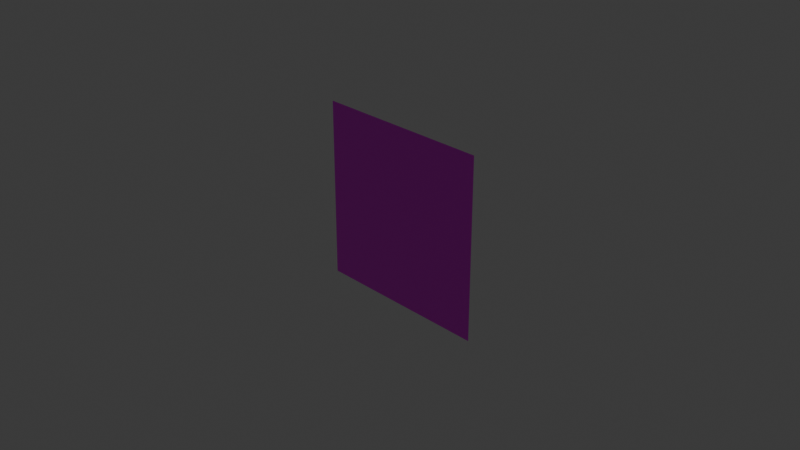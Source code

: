 # Source: Spray.blend  (saved by Blender 4.3.34; exported with 4.5.12 LTS)
import bpy
from mathutils import Matrix  # noqa: F401  (used for matrix-valued properties, if any)

bpy.ops.wm.read_factory_settings(use_empty=True)
scene = bpy.context.scene
scene.name = 'Scene'

# ---- collections
col_collection = bpy.data.collections.new('Collection'); scene.collection.children.link(col_collection)

# ---- images (referenced by path relative to the original .blend; pixels are not part of the script)
import os
ASSET_DIR = os.environ.get("B2B_ASSET_DIR", "")  # directory of the original .blend (textures are referenced by path, not embedded)
HERE = os.path.dirname(os.path.abspath(__file__))  # packed textures are extracted next to this script under _unpacked/

def load_image(name, relpath, width, height, colorspace="sRGB"):
    """Load a texture the original file referenced (path relative to the .blend, or extracted next to this script)."""
    p = next((c for c in (os.path.join(HERE, relpath), os.path.join(ASSET_DIR, relpath)) if relpath and os.path.exists(c)), "")
    if p:
        img = bpy.data.images.load(p, check_existing=True)
        img.name = name
    else:  # same state as the original file: an image datablock whose file is absent (Cycles renders it pink)
        img = bpy.data.images.new(name, width, height)
        img.source = "FILE"
        img.filepath = "//" + (relpath or name)
    img.colorspace_settings.name = colorspace
    return img
img_pxart__3__png_001 = load_image('pxArt (3).png.001', 'pxArt (3).png', 1024, 1024, 'sRGB')

# ---- materials (node trees are filled in below, after node groups)
mat_material_001 = bpy.data.materials.new('Material.001')

# ---- material node trees
mat_material_001.use_nodes = True; mat_material_001.node_tree.nodes.clear()
_N = mat_material_001.node_tree.nodes; _L = mat_material_001.node_tree.links
n0 = _N.new('ShaderNodeBsdfPrincipled'); n0.name = 'Principled BSDF'; n0.location = (10, 300)
n1 = _N.new('ShaderNodeOutputMaterial'); n1.name = 'Material Output'; n1.location = (300, 300)
n2 = _N.new('ShaderNodeTexImage'); n2.name = 'Image Texture'; n2.location = (-280, 271)
n2.image = img_pxart__3__png_001
_L.new(n0.outputs[0], n1.inputs[0])
_L.new(n2.outputs[0], n0.inputs[0])
n1.is_active_output = True

# ---- world
world_world = bpy.data.worlds.new('World'); scene.world = world_world
world_world.use_nodes = True; world_world.node_tree.nodes.clear()
_N = world_world.node_tree.nodes; _L = world_world.node_tree.links
n0 = _N.new('ShaderNodeOutputWorld'); n0.name = 'World Output'; n0.location = (300, 300)
n1 = _N.new('ShaderNodeBackground'); n1.name = 'Background'; n1.location = (10, 300)
n1.inputs[0].default_value = (0.05088, 0.05088, 0.05088, 1.0)
_L.new(n1.outputs[0], n0.inputs[0])
n0.is_active_output = True
world_world.color = (0.05088, 0.05088, 0.05088)
world_world.sun_shadow_jitter_overblur = 0.0

# ---- cameras
cam_camera = bpy.data.cameras.new('Camera')
cam_camera.clip_end = 100.0
cam_camera.ortho_scale = 7.314

# ---- lights
light_light = bpy.data.lights.new('Light', 'POINT')
light_light.energy = 1000.0
light_light.shadow_soft_size = 0.1

# ---- meshes
me_plane = bpy.data.meshes.new('Plane')
me_plane.from_pydata([(-1.0, -1.0, 0.0), (1.0, -1.0, 0.0), (-1.0, 1.0, 0.0), (1.0, 1.0, 0.0)], [], [(0, 1, 3, 2)])
_uv = me_plane.uv_layers.new(name='UVMap')
_uv.uv.foreach_set('vector', [0.1748, -0.01946, 0.8637, -0.009729, 0.8606, 0.9659, 0.1718, 0.9562])
me_plane.materials.append(mat_material_001)
me_plane.update()

# ---- objects
ob_light = bpy.data.objects.new('Light', light_light)
ob_camera = bpy.data.objects.new('Camera', cam_camera)
ob_plane = bpy.data.objects.new('Plane', me_plane)

# ---- transforms, parenting, visibility, modifiers, constraints
ob_light.location = (4.076, 1.005, 5.904)
ob_light.rotation_euler = (0.6503, 0.05522, 1.866)
ob_light.lock_rotations_4d = False
ob_light.empty_display_type = 'ARROWS'
ob_light.color = (0.0, 0.0, 0.0, 0.0)
ob_light.lineart.crease_threshold = 0.0
ob_camera.location = (7.359, -6.926, 4.958)
ob_camera.rotation_euler = (1.109, 0.0, 0.8149)
ob_camera.lock_rotations_4d = False
ob_camera.empty_display_type = 'ARROWS'
ob_camera.color = (0.0, 0.0, 0.0, 0.0)
ob_camera.display_type = 'WIRE'
ob_camera.lineart.crease_threshold = 0.0
ob_plane.location = (0.0, 0.0, 0.0)
ob_plane.rotation_euler = (1.571, 0.0, 0.0)

# ---- collection membership
col_collection.objects.link(ob_light)
col_collection.objects.link(ob_camera)
col_collection.objects.link(ob_plane)

# ---- scene / render settings (as saved in the file)
scene.camera = ob_camera
scene.frame_start = 1; scene.frame_end = 250; scene.frame_set(96)
scene.render.engine = 'BLENDER_EEVEE_NEXT'
bpy.context.view_layer.update()
